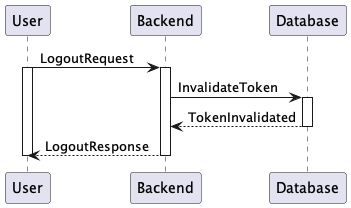

The diagram above was rendered by PlantUML. Its source (embedded in the PNG):
@startuml Log out
User -> Backend ++ : LogoutRequest
activate User

Backend -> Database ++ : InvalidateToken
Database --> Backend -- : TokenInvalidated

Backend --> User -- : LogoutResponse
deactivate User
@enduml